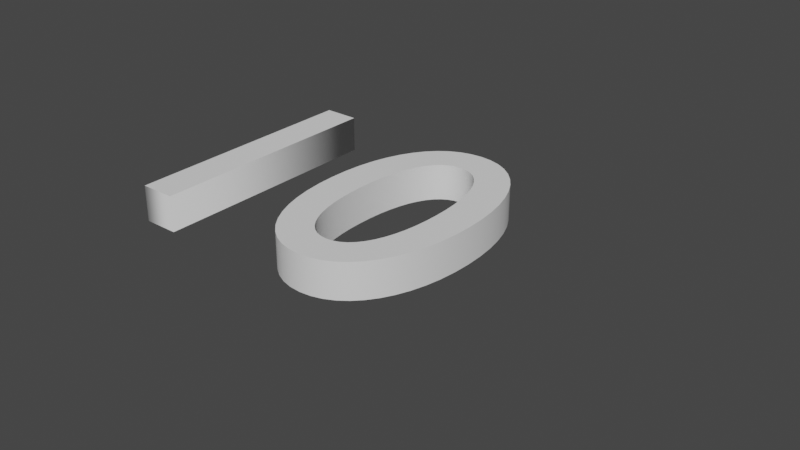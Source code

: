 # Source: 10.blend  (saved by Blender 2.93.20; exported with 4.5.12 LTS)
import bpy
from mathutils import Matrix  # noqa: F401  (used for matrix-valued properties, if any)

bpy.ops.wm.read_factory_settings(use_empty=True)
scene = bpy.context.scene
scene.name = 'Scene'

# ---- collections
col_collection = bpy.data.collections.new('Collection'); scene.collection.children.link(col_collection)

# ---- world
world_world = bpy.data.worlds.new('World'); scene.world = world_world
world_world.use_nodes = True; world_world.node_tree.nodes.clear()
_N = world_world.node_tree.nodes; _L = world_world.node_tree.links
n0 = _N.new('ShaderNodeOutputWorld'); n0.name = 'World Output'; n0.location = (300, 300)
n1 = _N.new('ShaderNodeBackground'); n1.name = 'Background'; n1.location = (10, 300)
n1.inputs[0].default_value = (0.05088, 0.05088, 0.05088, 1.0)
_L.new(n1.outputs[0], n0.inputs[0])
n0.is_active_output = True
world_world.color = (0.05088, 0.05088, 0.05088)
world_world.use_sun_shadow = False
world_world.sun_shadow_jitter_overblur = 0.0

# ---- curves / text
txt_1 = bpy.data.curves.new('1', 'FONT')
txt_1.dimensions = '2D'
txt_1.body = '10'
txt_1.extrude = 0.05
txt_1.offset_x = -0.2813
txt_1.offset_y = -0.2367

# ---- objects
ob_text = bpy.data.objects.new('Text', txt_1)

# ---- transforms, parenting, visibility, modifiers, constraints
ob_text.location = (0.0, 0.0, -0.0009436)

# ---- collection membership
col_collection.objects.link(ob_text)

# ---- scene / render settings (as saved in the file)
scene.frame_start = 1; scene.frame_end = 250; scene.frame_set(1)
scene.render.engine = 'BLENDER_EEVEE_NEXT'
scene.cycles.use_denoising = False
scene.cycles.samples = 128
scene.cycles.sampling_pattern = 'TABULATED_SOBOL'
scene.cycles.use_adaptive_sampling = False
scene.cycles.use_light_tree = False
scene.view_settings.view_transform = 'Filmic'
bpy.context.view_layer.update()

# ---- added for rendering (the .blend has no active camera and no usable light): camera, sun
cam_auto = bpy.data.cameras.new('AutoCamera')
cam_auto.lens = 50.0
cam_auto.sensor_width = 36.0
cam_auto.clip_end = 1000.0
ob_auto_camera = bpy.data.objects.new('AutoCamera', cam_auto)
scene.collection.objects.link(ob_auto_camera)
ob_auto_camera.location = (2.04522, -1.77857, 1.24029)
ob_auto_camera.rotation_euler = (1.09748, -7.21219e-08, 0.694738)
scene.camera = ob_auto_camera
light_auto_sun = bpy.data.lights.new('AutoSun', 'SUN')
light_auto_sun.energy = 3.0
light_auto_sun.angle = 0.0523599
ob_auto_sun = bpy.data.objects.new('AutoSun', light_auto_sun)
scene.collection.objects.link(ob_auto_sun)
ob_auto_sun.rotation_euler = (0.872665, 0.174533, 0.523599)
bpy.context.view_layer.update()
